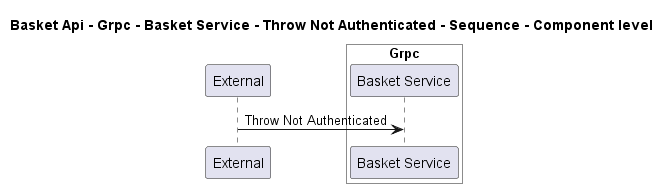

The diagram above was rendered by PlantUML. Its source (embedded in the PNG):
@startuml
!pragma layout smetana

title Basket Api - Grpc - Basket Service - Throw Not Authenticated - Sequence - Component level

participant "External" as C4InterFlow.SoftwareSystems.ExternalSystem

box "Basket Api" #White
    
box "Grpc" #White
    participant "Basket Service" as dotnet.eShop.Architecture.SoftwareSystems.BasketApi.Containers.Grpc.Components.BasketService
end box

end box


C4InterFlow.SoftwareSystems.ExternalSystem -> dotnet.eShop.Architecture.SoftwareSystems.BasketApi.Containers.Grpc.Components.BasketService : Throw Not Authenticated


@enduml